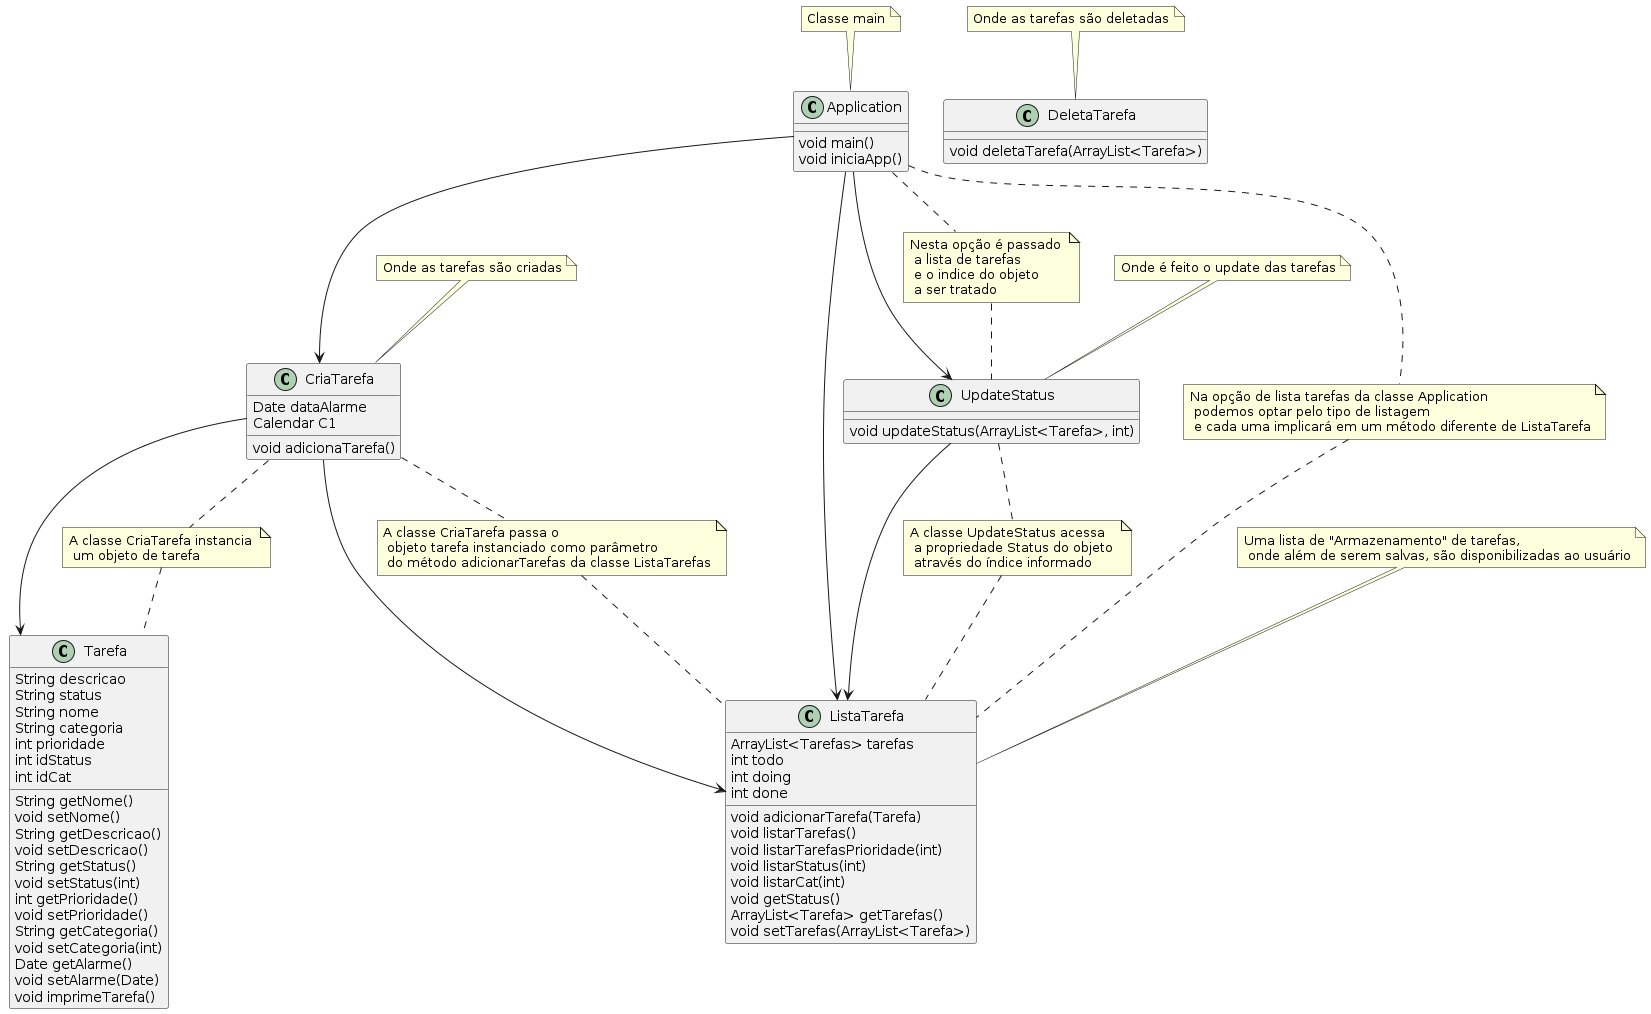

The diagram above was rendered by PlantUML. Its source (embedded in the PNG):
@startuml TODO-List 

class Tarefa {
  String descricao 
  String status 
  String nome
  String categoria
  int prioridade 
  int idStatus
  int idCat


  String getNome()
  void setNome()
  String getDescricao()
  void setDescricao()
  String getStatus()
  void setStatus(int)
  int getPrioridade()
  void setPrioridade()
  String getCategoria()
  void setCategoria(int)
  Date getAlarme()
  void setAlarme(Date)
  void imprimeTarefa()
}

class CriaTarefa{
    Date dataAlarme
    Calendar C1
    void adicionaTarefa()
}

class ListaTarefa{
    ArrayList<Tarefas> tarefas
    int todo 
    int doing 
    int done 
    void adicionarTarefa(Tarefa)
    void listarTarefas()
    void listarTarefasPrioridade(int)
    void listarStatus(int)
    void listarCat(int)
    void getStatus()
    ArrayList<Tarefa> getTarefas()
    void setTarefas(ArrayList<Tarefa>)
}

class UpdateStatus{
    void updateStatus(ArrayList<Tarefa>, int)
}

class DeletaTarefa{
    void deletaTarefa(ArrayList<Tarefa>)
}


class Application{
    void main()
    void iniciaApp()
}

note top of Application : Classe main
note top of DeletaTarefa : Onde as tarefas são deletadas 
note top of CriaTarefa : Onde as tarefas são criadas 
note top of ListaTarefa : Uma lista de "Armazenamento" de tarefas, \n onde além de serem salvas, são disponibilizadas ao usuário 
note top of UpdateStatus : Onde é feito o update das tarefas 

Application --> CriaTarefa
CriaTarefa --> Tarefa

Note "A classe CriaTarefa instancia \n um objeto de tarefa" as N1 
CriaTarefa .. N1
N1 .. Tarefa

CriaTarefa --> ListaTarefa
Note "A classe CriaTarefa passa o \n objeto tarefa instanciado como parâmetro \n do método adicionarTarefas da classe ListaTarefas" as N2
CriaTarefa .. N2
N2 .. ListaTarefa

Application --> ListaTarefa
Note "Na opção de lista tarefas da classe Application \n podemos optar pelo tipo de listagem \n e cada uma implicará em um método diferente de ListaTarefa" as N3
Application .. N3
N3 .. ListaTarefa

Application --> UpdateStatus
Note "Nesta opção é passado \n a lista de tarefas \n e o indice do objeto \n a ser tratado" as N4
Application .. N4
N4 .. UpdateStatus

UpdateStatus --> ListaTarefa
Note "A classe UpdateStatus acessa \n a propriedade Status do objeto \n através do índice informado" as N5
UpdateStatus .. N5
N5 .. ListaTarefa


@enduml